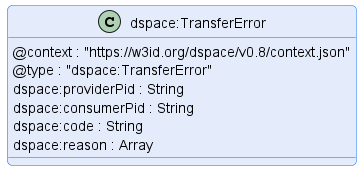

The diagram above was rendered by PlantUML. Its source (embedded in the PNG):
@startuml "transfer-error"
!pragma layout smetana

!include ../../../common/style/diagram.styles.puml

hide empty description


class "dspace:TransferError" {
    @context : "https://w3id.org/dspace/v0.8/context.json"
    @type : "dspace:TransferError"
    dspace:providerPid : String
    dspace:consumerPid : String
    dspace:code : String
    dspace:reason : Array
}

@enduml